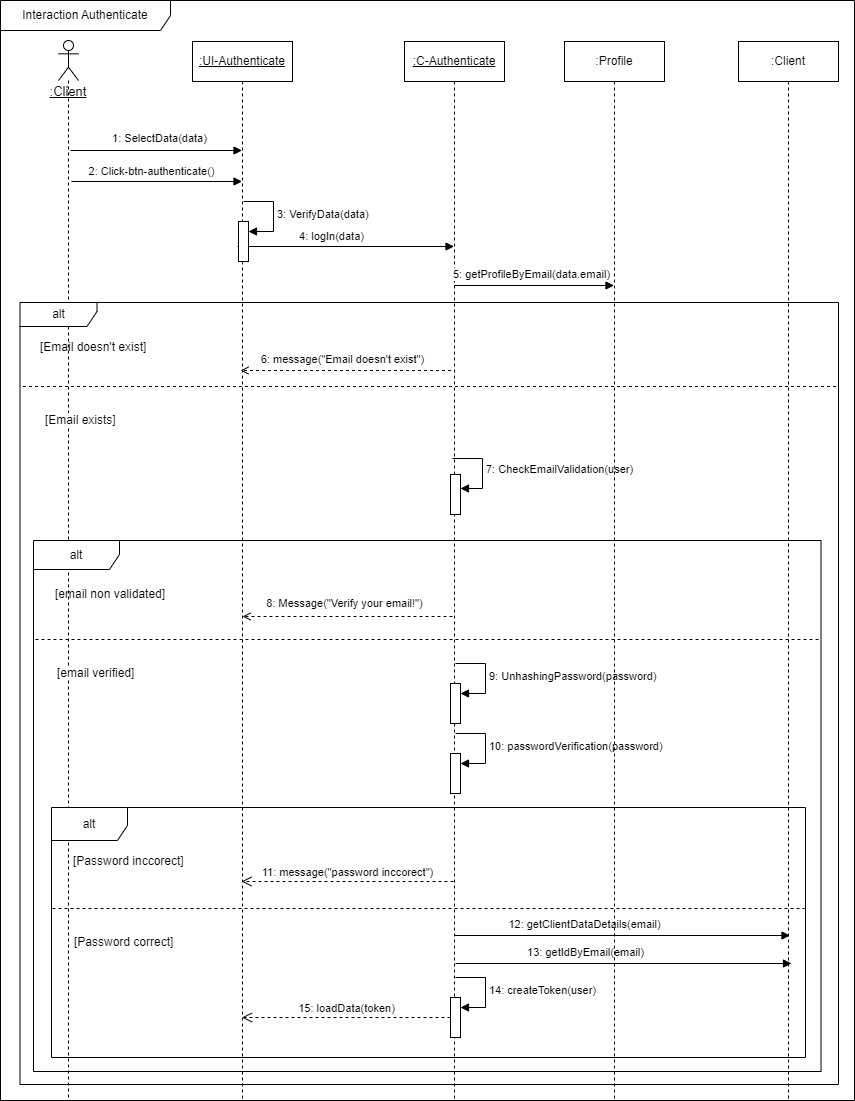

The diagram above was exported from draw.io. Its source (the exported page's mxGraphModel, read from the mxfile embedded in the PNG):
<mxGraphModel dx="1434" dy="746" grid="0" gridSize="10" guides="1" tooltips="1" connect="1" arrows="1" fold="1" page="0" pageScale="1" pageWidth="850" pageHeight="1100" background="#ffffff" math="0" shadow="0">
  <root>
    <mxCell id="0" />
    <mxCell id="1" parent="0" />
    <mxCell id="6APBan880_-Vq-NwlUUt-6" value="&lt;span style=&quot;font-size: 13px;&quot;&gt;&lt;u&gt;&lt;br&gt;&lt;br&gt;&lt;br&gt;&lt;br&gt;:Client&lt;/u&gt;&lt;/span&gt;" style="shape=umlLifeline;perimeter=lifelinePerimeter;whiteSpace=wrap;html=1;container=1;dropTarget=0;collapsible=0;recursiveResize=0;outlineConnect=0;portConstraint=eastwest;newEdgeStyle={&quot;curved&quot;:0,&quot;rounded&quot;:0};participant=umlActor;" parent="1" vertex="1">
      <mxGeometry x="62" y="108" width="20" height="1059" as="geometry" />
    </mxCell>
    <mxCell id="6APBan880_-Vq-NwlUUt-25" value="" style="html=1;verticalAlign=bottom;labelBackgroundColor=none;endArrow=block;endFill=1;rounded=0;" parent="1" target="aM9ryv3xv72pqoxQDRHE-5" edge="1">
      <mxGeometry width="160" relative="1" as="geometry">
        <mxPoint x="74" y="218" as="sourcePoint" />
        <mxPoint x="234" y="218" as="targetPoint" />
      </mxGeometry>
    </mxCell>
    <mxCell id="6APBan880_-Vq-NwlUUt-26" value="1: SelectData(data)" style="edgeLabel;html=1;align=center;verticalAlign=middle;resizable=0;points=[];" parent="6APBan880_-Vq-NwlUUt-25" vertex="1" connectable="0">
      <mxGeometry x="0.1125" y="3" relative="1" as="geometry">
        <mxPoint x="-7" y="-10" as="offset" />
      </mxGeometry>
    </mxCell>
    <mxCell id="6APBan880_-Vq-NwlUUt-29" value="" style="html=1;verticalAlign=bottom;labelBackgroundColor=none;endArrow=block;endFill=1;rounded=0;" parent="1" target="aM9ryv3xv72pqoxQDRHE-5" edge="1">
      <mxGeometry width="160" relative="1" as="geometry">
        <mxPoint x="75" y="249" as="sourcePoint" />
        <mxPoint x="235" y="247" as="targetPoint" />
      </mxGeometry>
    </mxCell>
    <mxCell id="6APBan880_-Vq-NwlUUt-30" value="2: Click-btn-authenticate()" style="edgeLabel;html=1;align=center;verticalAlign=middle;resizable=0;points=[];" parent="6APBan880_-Vq-NwlUUt-29" vertex="1" connectable="0">
      <mxGeometry x="-0.4" y="1" relative="1" as="geometry">
        <mxPoint x="28" y="-10" as="offset" />
      </mxGeometry>
    </mxCell>
    <mxCell id="6APBan880_-Vq-NwlUUt-31" value="" style="html=1;verticalAlign=bottom;labelBackgroundColor=none;endArrow=block;endFill=1;rounded=0;" parent="1" target="6APBan880_-Vq-NwlUUt-7" edge="1">
      <mxGeometry width="160" relative="1" as="geometry">
        <mxPoint x="241" y="314" as="sourcePoint" />
        <mxPoint x="400" y="314" as="targetPoint" />
      </mxGeometry>
    </mxCell>
    <mxCell id="6APBan880_-Vq-NwlUUt-32" value="4: logIn(data)" style="edgeLabel;html=1;align=center;verticalAlign=middle;resizable=0;points=[];" parent="6APBan880_-Vq-NwlUUt-31" connectable="0" vertex="1">
      <mxGeometry x="-0.4" y="1" relative="1" as="geometry">
        <mxPoint x="28" y="-10" as="offset" />
      </mxGeometry>
    </mxCell>
    <mxCell id="6APBan880_-Vq-NwlUUt-55" value="Interaction Authenticate" style="shape=umlFrame;whiteSpace=wrap;html=1;pointerEvents=0;recursiveResize=0;container=1;collapsible=0;width=170;" parent="1" vertex="1">
      <mxGeometry x="4" y="68" width="854" height="1100" as="geometry" />
    </mxCell>
    <mxCell id="aM9ryv3xv72pqoxQDRHE-5" value="&lt;u&gt;:UI-Authenticate&lt;/u&gt;" style="shape=umlLifeline;perimeter=lifelinePerimeter;whiteSpace=wrap;html=1;container=0;dropTarget=0;collapsible=0;recursiveResize=0;outlineConnect=0;portConstraint=eastwest;newEdgeStyle={&quot;edgeStyle&quot;:&quot;elbowEdgeStyle&quot;,&quot;elbow&quot;:&quot;vertical&quot;,&quot;curved&quot;:0,&quot;rounded&quot;:0};" parent="6APBan880_-Vq-NwlUUt-55" vertex="1">
      <mxGeometry x="192" y="41" width="100" height="1058" as="geometry" />
    </mxCell>
    <mxCell id="6APBan880_-Vq-NwlUUt-14" value="" style="html=1;points=[[0,0,0,0,5],[0,1,0,0,-5],[1,0,0,0,5],[1,1,0,0,-5]];perimeter=orthogonalPerimeter;outlineConnect=0;targetShapes=umlLifeline;portConstraint=eastwest;newEdgeStyle={&quot;curved&quot;:0,&quot;rounded&quot;:0};" parent="aM9ryv3xv72pqoxQDRHE-5" vertex="1">
      <mxGeometry x="46" y="180" width="10" height="40" as="geometry" />
    </mxCell>
    <mxCell id="6APBan880_-Vq-NwlUUt-15" value="3: VerifyData(data)" style="html=1;align=left;spacingLeft=2;endArrow=block;rounded=0;edgeStyle=orthogonalEdgeStyle;curved=0;rounded=0;" parent="aM9ryv3xv72pqoxQDRHE-5" target="6APBan880_-Vq-NwlUUt-14" edge="1">
      <mxGeometry relative="1" as="geometry">
        <mxPoint x="51" y="160" as="sourcePoint" />
        <Array as="points">
          <mxPoint x="81" y="160" />
          <mxPoint x="81" y="190" />
        </Array>
      </mxGeometry>
    </mxCell>
    <mxCell id="6APBan880_-Vq-NwlUUt-22" value="[Email exists]" style="line;strokeWidth=1;dashed=1;labelPosition=center;verticalLabelPosition=bottom;align=left;verticalAlign=top;spacingLeft=20;spacingTop=15;html=1;whiteSpace=wrap;" parent="6APBan880_-Vq-NwlUUt-55" vertex="1">
      <mxGeometry x="22.5" y="381" width="815.5" height="10" as="geometry" />
    </mxCell>
    <mxCell id="6APBan880_-Vq-NwlUUt-7" value="&lt;u&gt;:C-Authenticate&lt;/u&gt;" style="shape=umlLifeline;perimeter=lifelinePerimeter;whiteSpace=wrap;html=1;container=0;dropTarget=0;collapsible=0;recursiveResize=0;outlineConnect=0;portConstraint=eastwest;newEdgeStyle={&quot;edgeStyle&quot;:&quot;elbowEdgeStyle&quot;,&quot;elbow&quot;:&quot;vertical&quot;,&quot;curved&quot;:0,&quot;rounded&quot;:0};" parent="6APBan880_-Vq-NwlUUt-55" vertex="1">
      <mxGeometry x="404" y="41" width="100" height="1058" as="geometry" />
    </mxCell>
    <mxCell id="6APBan880_-Vq-NwlUUt-44" value="7: CheckEmailValidation(user)" style="html=1;align=left;spacingLeft=2;endArrow=block;rounded=0;edgeStyle=orthogonalEdgeStyle;curved=0;rounded=0;" parent="6APBan880_-Vq-NwlUUt-7" target="6APBan880_-Vq-NwlUUt-43" edge="1">
      <mxGeometry relative="1" as="geometry">
        <mxPoint x="48" y="417" as="sourcePoint" />
        <Array as="points">
          <mxPoint x="78" y="447" />
        </Array>
      </mxGeometry>
    </mxCell>
    <mxCell id="kQQhNuuFE7p5ipg1YcoC-6" value="" style="html=1;points=[[0,0,0,0,5],[0,1,0,0,-5],[1,0,0,0,5],[1,1,0,0,-5]];perimeter=orthogonalPerimeter;outlineConnect=0;targetShapes=umlLifeline;portConstraint=eastwest;newEdgeStyle={&quot;curved&quot;:0,&quot;rounded&quot;:0};" parent="6APBan880_-Vq-NwlUUt-7" vertex="1">
      <mxGeometry x="46" y="642" width="10" height="40" as="geometry" />
    </mxCell>
    <mxCell id="kQQhNuuFE7p5ipg1YcoC-7" value="9: UnhashingPassword(password)" style="html=1;align=left;spacingLeft=2;endArrow=block;rounded=0;edgeStyle=orthogonalEdgeStyle;curved=0;rounded=0;" parent="6APBan880_-Vq-NwlUUt-7" target="kQQhNuuFE7p5ipg1YcoC-6" edge="1">
      <mxGeometry relative="1" as="geometry">
        <mxPoint x="51" y="622" as="sourcePoint" />
        <Array as="points">
          <mxPoint x="81" y="652" />
        </Array>
      </mxGeometry>
    </mxCell>
    <mxCell id="kQQhNuuFE7p5ipg1YcoC-8" value="" style="html=1;points=[[0,0,0,0,5],[0,1,0,0,-5],[1,0,0,0,5],[1,1,0,0,-5]];perimeter=orthogonalPerimeter;outlineConnect=0;targetShapes=umlLifeline;portConstraint=eastwest;newEdgeStyle={&quot;curved&quot;:0,&quot;rounded&quot;:0};" parent="6APBan880_-Vq-NwlUUt-7" vertex="1">
      <mxGeometry x="46" y="712" width="10" height="40" as="geometry" />
    </mxCell>
    <mxCell id="kQQhNuuFE7p5ipg1YcoC-9" value="10: passwordVerification(password)" style="html=1;align=left;spacingLeft=2;endArrow=block;rounded=0;edgeStyle=orthogonalEdgeStyle;curved=0;rounded=0;" parent="6APBan880_-Vq-NwlUUt-7" target="kQQhNuuFE7p5ipg1YcoC-8" edge="1">
      <mxGeometry relative="1" as="geometry">
        <mxPoint x="51" y="692" as="sourcePoint" />
        <Array as="points">
          <mxPoint x="81" y="722" />
        </Array>
      </mxGeometry>
    </mxCell>
    <mxCell id="kQQhNuuFE7p5ipg1YcoC-14" value="" style="html=1;points=[[0,0,0,0,5],[0,1,0,0,-5],[1,0,0,0,5],[1,1,0,0,-5]];perimeter=orthogonalPerimeter;outlineConnect=0;targetShapes=umlLifeline;portConstraint=eastwest;newEdgeStyle={&quot;curved&quot;:0,&quot;rounded&quot;:0};" parent="6APBan880_-Vq-NwlUUt-7" vertex="1">
      <mxGeometry x="46" y="956" width="10" height="40" as="geometry" />
    </mxCell>
    <mxCell id="kQQhNuuFE7p5ipg1YcoC-15" value="14: createToken(user)" style="html=1;align=left;spacingLeft=2;endArrow=block;rounded=0;edgeStyle=orthogonalEdgeStyle;curved=0;rounded=0;" parent="6APBan880_-Vq-NwlUUt-7" target="kQQhNuuFE7p5ipg1YcoC-14" edge="1">
      <mxGeometry relative="1" as="geometry">
        <mxPoint x="51" y="936" as="sourcePoint" />
        <Array as="points">
          <mxPoint x="81" y="966" />
        </Array>
      </mxGeometry>
    </mxCell>
    <mxCell id="6APBan880_-Vq-NwlUUt-38" value="" style="html=1;verticalAlign=bottom;labelBackgroundColor=none;endArrow=open;endFill=0;dashed=1;rounded=0;exitX=0.51;exitY=0.302;exitDx=0;exitDy=0;exitPerimeter=0;" parent="6APBan880_-Vq-NwlUUt-55" edge="1">
      <mxGeometry width="160" relative="1" as="geometry">
        <mxPoint x="450.5" y="370.00200000000007" as="sourcePoint" />
        <mxPoint x="240" y="370.00200000000007" as="targetPoint" />
      </mxGeometry>
    </mxCell>
    <mxCell id="6APBan880_-Vq-NwlUUt-39" value="6: message(&quot;Email doesn't exist&quot;)" style="edgeLabel;html=1;align=center;verticalAlign=middle;resizable=0;points=[];" parent="6APBan880_-Vq-NwlUUt-38" vertex="1" connectable="0">
      <mxGeometry x="-0.1971" y="1" relative="1" as="geometry">
        <mxPoint x="-24" y="-13" as="offset" />
      </mxGeometry>
    </mxCell>
    <mxCell id="6APBan880_-Vq-NwlUUt-33" value="" style="html=1;verticalAlign=bottom;labelBackgroundColor=none;endArrow=block;endFill=1;rounded=0;exitX=0.49;exitY=0.219;exitDx=0;exitDy=0;exitPerimeter=0;" parent="6APBan880_-Vq-NwlUUt-55" edge="1" target="6APBan880_-Vq-NwlUUt-8">
      <mxGeometry width="160" relative="1" as="geometry">
        <mxPoint x="454" y="284.9990000000001" as="sourcePoint" />
        <mxPoint x="642" y="284.999" as="targetPoint" />
      </mxGeometry>
    </mxCell>
    <mxCell id="6APBan880_-Vq-NwlUUt-34" value="5: getProfileByEmail(data.email)" style="edgeLabel;html=1;align=center;verticalAlign=middle;resizable=0;points=[];" parent="6APBan880_-Vq-NwlUUt-33" vertex="1" connectable="0">
      <mxGeometry x="-0.4" y="1" relative="1" as="geometry">
        <mxPoint x="28" y="-10" as="offset" />
      </mxGeometry>
    </mxCell>
    <mxCell id="6APBan880_-Vq-NwlUUt-20" value="alt" style="shape=umlFrame;whiteSpace=wrap;html=1;pointerEvents=0;recursiveResize=0;container=1;collapsible=0;width=77;height=24;" parent="6APBan880_-Vq-NwlUUt-55" vertex="1">
      <mxGeometry x="19.5" y="302" width="818.5" height="782" as="geometry" />
    </mxCell>
    <mxCell id="6APBan880_-Vq-NwlUUt-21" value="[Email doesn't exist]" style="text;html=1;" parent="6APBan880_-Vq-NwlUUt-20" vertex="1">
      <mxGeometry width="100" height="20" relative="1" as="geometry">
        <mxPoint x="18" y="31" as="offset" />
      </mxGeometry>
    </mxCell>
    <mxCell id="6APBan880_-Vq-NwlUUt-43" value="" style="html=1;points=[[0,0,0,0,5],[0,1,0,0,-5],[1,0,0,0,5],[1,1,0,0,-5]];perimeter=orthogonalPerimeter;outlineConnect=0;targetShapes=umlLifeline;portConstraint=eastwest;newEdgeStyle={&quot;curved&quot;:0,&quot;rounded&quot;:0};" parent="6APBan880_-Vq-NwlUUt-20" vertex="1">
      <mxGeometry x="430.5" y="172" width="10" height="40" as="geometry" />
    </mxCell>
    <mxCell id="kQQhNuuFE7p5ipg1YcoC-3" value="alt" style="shape=umlFrame;whiteSpace=wrap;html=1;pointerEvents=0;recursiveResize=0;container=1;collapsible=0;width=86;height=29;" parent="6APBan880_-Vq-NwlUUt-20" vertex="1">
      <mxGeometry x="13.5" y="238" width="787.5" height="531" as="geometry" />
    </mxCell>
    <mxCell id="kQQhNuuFE7p5ipg1YcoC-4" value="[email non validated]" style="text;html=1;" parent="kQQhNuuFE7p5ipg1YcoC-3" vertex="1">
      <mxGeometry width="100" height="20" relative="1" as="geometry">
        <mxPoint x="20" y="40" as="offset" />
      </mxGeometry>
    </mxCell>
    <mxCell id="kQQhNuuFE7p5ipg1YcoC-5" value="[email verified]" style="line;strokeWidth=1;dashed=1;labelPosition=center;verticalLabelPosition=bottom;align=left;verticalAlign=top;spacingLeft=20;spacingTop=15;html=1;whiteSpace=wrap;" parent="kQQhNuuFE7p5ipg1YcoC-3" vertex="1">
      <mxGeometry x="2" y="94" width="785" height="10" as="geometry" />
    </mxCell>
    <mxCell id="6APBan880_-Vq-NwlUUt-49" value="" style="html=1;verticalAlign=bottom;labelBackgroundColor=none;endArrow=open;endFill=0;dashed=1;rounded=0;" parent="kQQhNuuFE7p5ipg1YcoC-3" edge="1">
      <mxGeometry width="160" relative="1" as="geometry">
        <mxPoint x="419" y="76" as="sourcePoint" />
        <mxPoint x="209" y="76" as="targetPoint" />
        <Array as="points">
          <mxPoint x="342.5" y="76" />
        </Array>
      </mxGeometry>
    </mxCell>
    <mxCell id="6APBan880_-Vq-NwlUUt-51" value="8: Message(&quot;Verify your email!&quot;)" style="edgeLabel;html=1;align=center;verticalAlign=middle;resizable=0;points=[];" parent="6APBan880_-Vq-NwlUUt-49" vertex="1" connectable="0">
      <mxGeometry x="-0.1057" y="1" relative="1" as="geometry">
        <mxPoint x="-15" y="-15" as="offset" />
      </mxGeometry>
    </mxCell>
    <mxCell id="kQQhNuuFE7p5ipg1YcoC-10" value="alt" style="shape=umlFrame;whiteSpace=wrap;html=1;pointerEvents=0;recursiveResize=0;container=1;collapsible=0;width=76;height=33;" parent="kQQhNuuFE7p5ipg1YcoC-3" vertex="1">
      <mxGeometry x="18" y="267" width="754" height="250" as="geometry" />
    </mxCell>
    <mxCell id="kQQhNuuFE7p5ipg1YcoC-11" value="[Password inccorect]" style="text;html=1;" parent="kQQhNuuFE7p5ipg1YcoC-10" vertex="1">
      <mxGeometry width="100" height="20" relative="1" as="geometry">
        <mxPoint x="20" y="40" as="offset" />
      </mxGeometry>
    </mxCell>
    <mxCell id="kQQhNuuFE7p5ipg1YcoC-12" value="[Password correct]" style="line;strokeWidth=1;dashed=1;labelPosition=center;verticalLabelPosition=bottom;align=left;verticalAlign=top;spacingLeft=20;spacingTop=15;html=1;whiteSpace=wrap;" parent="kQQhNuuFE7p5ipg1YcoC-10" vertex="1">
      <mxGeometry x="1" y="96" width="752" height="10" as="geometry" />
    </mxCell>
    <mxCell id="kQQhNuuFE7p5ipg1YcoC-13" value="11: message(&quot;password inccorect&quot;)" style="html=1;verticalAlign=bottom;endArrow=open;dashed=1;endSize=8;curved=0;rounded=0;" parent="kQQhNuuFE7p5ipg1YcoC-10" edge="1">
      <mxGeometry relative="1" as="geometry">
        <mxPoint x="402" y="74" as="sourcePoint" />
        <mxPoint x="190" y="74" as="targetPoint" />
      </mxGeometry>
    </mxCell>
    <mxCell id="b8k_iDBx_6DXlVuijayc-2" value="" style="html=1;verticalAlign=bottom;labelBackgroundColor=none;endArrow=block;endFill=1;rounded=0;exitX=0.49;exitY=0.219;exitDx=0;exitDy=0;exitPerimeter=0;" parent="kQQhNuuFE7p5ipg1YcoC-10" edge="1">
      <mxGeometry width="160" relative="1" as="geometry">
        <mxPoint x="403" y="127.99900000000002" as="sourcePoint" />
        <mxPoint x="738.5" y="127.99900000000002" as="targetPoint" />
      </mxGeometry>
    </mxCell>
    <mxCell id="b8k_iDBx_6DXlVuijayc-3" value="12: getClientDataDetails(email)" style="edgeLabel;html=1;align=center;verticalAlign=middle;resizable=0;points=[];" parent="b8k_iDBx_6DXlVuijayc-2" vertex="1" connectable="0">
      <mxGeometry x="-0.4" y="1" relative="1" as="geometry">
        <mxPoint x="28" y="-10" as="offset" />
      </mxGeometry>
    </mxCell>
    <mxCell id="b8k_iDBx_6DXlVuijayc-4" value="" style="html=1;verticalAlign=bottom;labelBackgroundColor=none;endArrow=block;endFill=1;rounded=0;exitX=0.49;exitY=0.219;exitDx=0;exitDy=0;exitPerimeter=0;" parent="kQQhNuuFE7p5ipg1YcoC-10" edge="1">
      <mxGeometry width="160" relative="1" as="geometry">
        <mxPoint x="404" y="155.99900000000002" as="sourcePoint" />
        <mxPoint x="740" y="156" as="targetPoint" />
      </mxGeometry>
    </mxCell>
    <mxCell id="b8k_iDBx_6DXlVuijayc-5" value="13: getIdByEmail(email)" style="edgeLabel;html=1;align=center;verticalAlign=middle;resizable=0;points=[];" parent="b8k_iDBx_6DXlVuijayc-4" vertex="1" connectable="0">
      <mxGeometry x="-0.4" y="1" relative="1" as="geometry">
        <mxPoint x="28" y="-10" as="offset" />
      </mxGeometry>
    </mxCell>
    <mxCell id="b8k_iDBx_6DXlVuijayc-1" value=":Client" style="shape=umlLifeline;perimeter=lifelinePerimeter;whiteSpace=wrap;html=1;container=0;dropTarget=0;collapsible=0;recursiveResize=0;outlineConnect=0;portConstraint=eastwest;newEdgeStyle={&quot;edgeStyle&quot;:&quot;elbowEdgeStyle&quot;,&quot;elbow&quot;:&quot;vertical&quot;,&quot;curved&quot;:0,&quot;rounded&quot;:0};" parent="6APBan880_-Vq-NwlUUt-55" vertex="1">
      <mxGeometry x="738" y="41" width="100" height="1059" as="geometry" />
    </mxCell>
    <mxCell id="kQQhNuuFE7p5ipg1YcoC-16" value="15: loadData(token)" style="html=1;verticalAlign=bottom;endArrow=open;dashed=1;endSize=8;curved=0;rounded=0;" parent="6APBan880_-Vq-NwlUUt-55" source="kQQhNuuFE7p5ipg1YcoC-14" target="aM9ryv3xv72pqoxQDRHE-5" edge="1">
      <mxGeometry relative="1" as="geometry">
        <mxPoint x="322" y="969" as="sourcePoint" />
        <mxPoint x="242" y="969" as="targetPoint" />
      </mxGeometry>
    </mxCell>
    <mxCell id="6APBan880_-Vq-NwlUUt-8" value=":Profile" style="shape=umlLifeline;perimeter=lifelinePerimeter;whiteSpace=wrap;html=1;container=0;dropTarget=0;collapsible=0;recursiveResize=0;outlineConnect=0;portConstraint=eastwest;newEdgeStyle={&quot;edgeStyle&quot;:&quot;elbowEdgeStyle&quot;,&quot;elbow&quot;:&quot;vertical&quot;,&quot;curved&quot;:0,&quot;rounded&quot;:0};" parent="6APBan880_-Vq-NwlUUt-55" vertex="1">
      <mxGeometry x="564" y="41" width="100" height="1058" as="geometry" />
    </mxCell>
  </root>
</mxGraphModel>